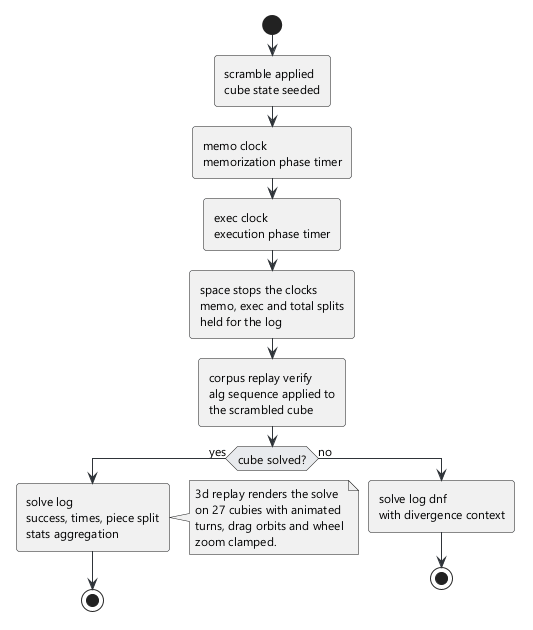

The diagram above was rendered by PlantUML. Its source (embedded in the PNG):
@startuml 09-solve-flow
skinparam backgroundColor #FFFFFF
skinparam defaultFontName Segoe UI
skinparam defaultFontSize 12
skinparam roundCorner 6
skinparam ArrowColor #2f3439
skinparam ActivityDiamondBackgroundColor #e8eaed
skinparam NoteBackgroundColor #f4f5f6
start
:scramble applied\ncube state seeded;
:memo clock\nmemorization phase timer;
:exec clock\nexecution phase timer;
:space stops the clocks\nmemo, exec and total splits\nheld for the log;
:corpus replay verify\nalg sequence applied to\nthe scrambled cube;
if (cube solved?) then (yes)
  :solve log\nsuccess, times, piece split\nstats aggregation;
  note right
    3d replay renders the solve
    on 27 cubies with animated
    turns, drag orbits and wheel
    zoom clamped.
  end note
  stop
else (no)
  :solve log dnf\nwith divergence context;
  stop
endif
@enduml